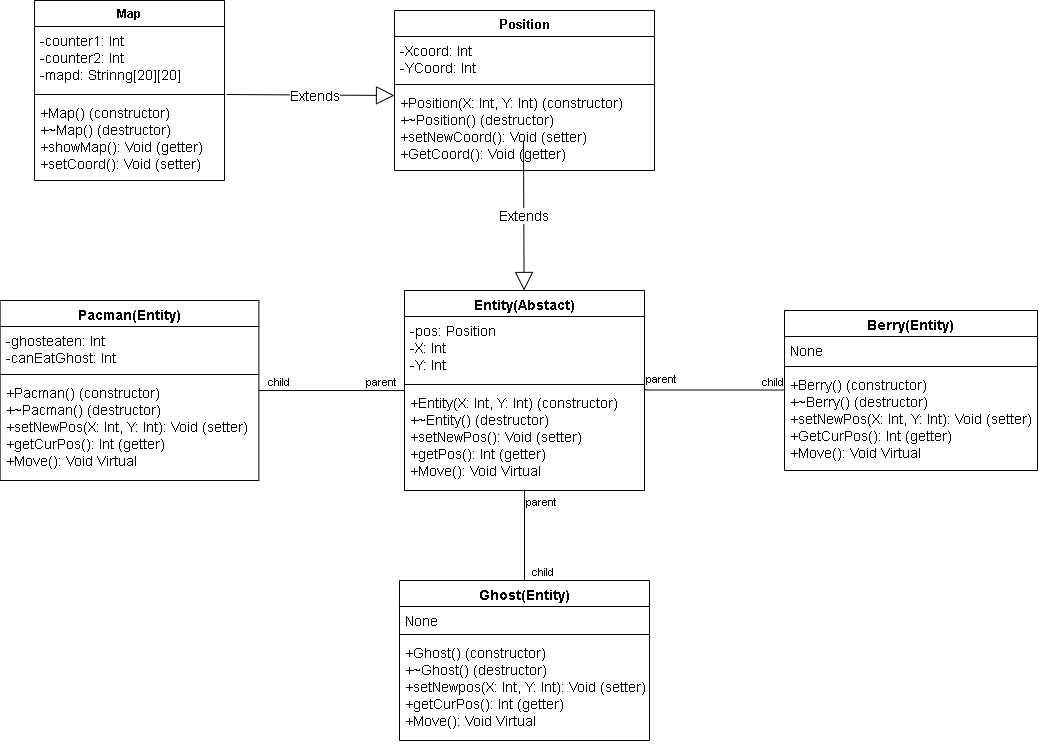

The diagram above was exported from draw.io. Its source (the exported page's mxGraphModel, read from the mxfile embedded in the PNG):
<mxGraphModel dx="1422" dy="822" grid="1" gridSize="10" guides="1" tooltips="1" connect="1" arrows="1" fold="1" page="1" pageScale="1" pageWidth="827" pageHeight="1169" math="0" shadow="0">
  <root>
    <mxCell id="0" />
    <mxCell id="1" parent="0" />
    <mxCell id="cr4WISrd6UdcTYuG-mEp-9" value="Map" style="swimlane;fontStyle=1;align=center;verticalAlign=top;childLayout=stackLayout;horizontal=1;startSize=26;horizontalStack=0;resizeParent=1;resizeParentMax=0;resizeLast=0;collapsible=1;marginBottom=0;" vertex="1" parent="1">
      <mxGeometry x="80.01" y="30" width="190" height="180" as="geometry" />
    </mxCell>
    <mxCell id="cr4WISrd6UdcTYuG-mEp-10" value="-counter1: Int &#10;-counter2: Int&#10;-mapd: Strinng[20][20]" style="text;strokeColor=none;fillColor=none;align=left;verticalAlign=top;spacingLeft=4;spacingRight=4;overflow=hidden;rotatable=0;points=[[0,0.5],[1,0.5]];portConstraint=eastwest;fontSize=14;" vertex="1" parent="cr4WISrd6UdcTYuG-mEp-9">
      <mxGeometry y="26" width="190" height="64" as="geometry" />
    </mxCell>
    <mxCell id="cr4WISrd6UdcTYuG-mEp-11" value="" style="line;strokeWidth=1;fillColor=none;align=left;verticalAlign=middle;spacingTop=-1;spacingLeft=3;spacingRight=3;rotatable=0;labelPosition=right;points=[];portConstraint=eastwest;" vertex="1" parent="cr4WISrd6UdcTYuG-mEp-9">
      <mxGeometry y="90" width="190" height="8" as="geometry" />
    </mxCell>
    <mxCell id="cr4WISrd6UdcTYuG-mEp-12" value="+Map() (constructor)&#10;+~Map() (destructor)&#10;+showMap(): Void (getter)&#10;+setCoord(): Void (setter)" style="text;strokeColor=none;fillColor=none;align=left;verticalAlign=top;spacingLeft=4;spacingRight=4;overflow=hidden;rotatable=0;points=[[0,0.5],[1,0.5]];portConstraint=eastwest;fontSize=14;" vertex="1" parent="cr4WISrd6UdcTYuG-mEp-9">
      <mxGeometry y="98" width="190" height="82" as="geometry" />
    </mxCell>
    <mxCell id="cr4WISrd6UdcTYuG-mEp-14" value="Position" style="swimlane;fontStyle=1;align=center;verticalAlign=top;childLayout=stackLayout;horizontal=1;startSize=26;horizontalStack=0;resizeParent=1;resizeParentMax=0;resizeLast=0;collapsible=1;marginBottom=0;fontSize=13;" vertex="1" parent="1">
      <mxGeometry x="440" y="40" width="260" height="160" as="geometry" />
    </mxCell>
    <mxCell id="cr4WISrd6UdcTYuG-mEp-15" value="-Xcoord: Int&#10;-YCoord: Int" style="text;strokeColor=none;fillColor=none;align=left;verticalAlign=top;spacingLeft=4;spacingRight=4;overflow=hidden;rotatable=0;points=[[0,0.5],[1,0.5]];portConstraint=eastwest;fontSize=14;" vertex="1" parent="cr4WISrd6UdcTYuG-mEp-14">
      <mxGeometry y="26" width="260" height="44" as="geometry" />
    </mxCell>
    <mxCell id="cr4WISrd6UdcTYuG-mEp-16" value="" style="line;strokeWidth=1;fillColor=none;align=left;verticalAlign=middle;spacingTop=-1;spacingLeft=3;spacingRight=3;rotatable=0;labelPosition=right;points=[];portConstraint=eastwest;" vertex="1" parent="cr4WISrd6UdcTYuG-mEp-14">
      <mxGeometry y="70" width="260" height="8" as="geometry" />
    </mxCell>
    <mxCell id="cr4WISrd6UdcTYuG-mEp-17" value="+Position(X: Int, Y: Int) (constructor)&#10;+~Position() (destructor)&#10;+setNewCoord(): Void (setter)&#10;+GetCoord(): Void (getter)" style="text;strokeColor=none;fillColor=none;align=left;verticalAlign=top;spacingLeft=4;spacingRight=4;overflow=hidden;rotatable=0;points=[[0,0.5],[1,0.5]];portConstraint=eastwest;fontSize=14;" vertex="1" parent="cr4WISrd6UdcTYuG-mEp-14">
      <mxGeometry y="78" width="260" height="82" as="geometry" />
    </mxCell>
    <mxCell id="cr4WISrd6UdcTYuG-mEp-18" value="Entity(Abstact)" style="swimlane;fontStyle=1;align=center;verticalAlign=top;childLayout=stackLayout;horizontal=1;startSize=26;horizontalStack=0;resizeParent=1;resizeParentMax=0;resizeLast=0;collapsible=1;marginBottom=0;fontSize=14;" vertex="1" parent="1">
      <mxGeometry x="450" y="320" width="240" height="200" as="geometry" />
    </mxCell>
    <mxCell id="cr4WISrd6UdcTYuG-mEp-19" value="-pos: Position&#10;-X: Int&#10;-Y: Int" style="text;strokeColor=none;fillColor=none;align=left;verticalAlign=top;spacingLeft=4;spacingRight=4;overflow=hidden;rotatable=0;points=[[0,0.5],[1,0.5]];portConstraint=eastwest;fontSize=14;" vertex="1" parent="cr4WISrd6UdcTYuG-mEp-18">
      <mxGeometry y="26" width="240" height="64" as="geometry" />
    </mxCell>
    <mxCell id="cr4WISrd6UdcTYuG-mEp-20" value="" style="line;strokeWidth=1;fillColor=none;align=left;verticalAlign=middle;spacingTop=-1;spacingLeft=3;spacingRight=3;rotatable=0;labelPosition=right;points=[];portConstraint=eastwest;" vertex="1" parent="cr4WISrd6UdcTYuG-mEp-18">
      <mxGeometry y="90" width="240" height="8" as="geometry" />
    </mxCell>
    <mxCell id="cr4WISrd6UdcTYuG-mEp-21" value="+Entity(X: Int, Y: Int) (constructor)&#10;+~Entity() (destructor)&#10;+setNewPos(): Void (setter)&#10;+getPos(): Int (getter)&#10;+Move(): Void Virtual&#10;" style="text;strokeColor=none;fillColor=none;align=left;verticalAlign=top;spacingLeft=4;spacingRight=4;overflow=hidden;rotatable=0;points=[[0,0.5],[1,0.5]];portConstraint=eastwest;fontSize=14;" vertex="1" parent="cr4WISrd6UdcTYuG-mEp-18">
      <mxGeometry y="98" width="240" height="102" as="geometry" />
    </mxCell>
    <mxCell id="cr4WISrd6UdcTYuG-mEp-22" value="Pacman(Entity)" style="swimlane;fontStyle=1;align=center;verticalAlign=top;childLayout=stackLayout;horizontal=1;startSize=26;horizontalStack=0;resizeParent=1;resizeParentMax=0;resizeLast=0;collapsible=1;marginBottom=0;fontSize=14;" vertex="1" parent="1">
      <mxGeometry x="45.629999999999995" y="330" width="258.75" height="180" as="geometry" />
    </mxCell>
    <mxCell id="cr4WISrd6UdcTYuG-mEp-23" value="-ghosteaten: Int&#10;-canEatGhost: Int" style="text;strokeColor=none;fillColor=none;align=left;verticalAlign=top;spacingLeft=4;spacingRight=4;overflow=hidden;rotatable=0;points=[[0,0.5],[1,0.5]];portConstraint=eastwest;fontSize=14;" vertex="1" parent="cr4WISrd6UdcTYuG-mEp-22">
      <mxGeometry y="26" width="258.75" height="44" as="geometry" />
    </mxCell>
    <mxCell id="cr4WISrd6UdcTYuG-mEp-24" value="" style="line;strokeWidth=1;fillColor=none;align=left;verticalAlign=middle;spacingTop=-1;spacingLeft=3;spacingRight=3;rotatable=0;labelPosition=right;points=[];portConstraint=eastwest;" vertex="1" parent="cr4WISrd6UdcTYuG-mEp-22">
      <mxGeometry y="70" width="258.75" height="8" as="geometry" />
    </mxCell>
    <mxCell id="cr4WISrd6UdcTYuG-mEp-25" value="+Pacman() (constructor)&#10;+~Pacman() (destructor)&#10;+setNewPos(X: Int, Y: Int): Void (setter)&#10;+getCurPos(): Int (getter)&#10;+Move(): Void Virtual" style="text;strokeColor=none;fillColor=none;align=left;verticalAlign=top;spacingLeft=4;spacingRight=4;overflow=hidden;rotatable=0;points=[[0,0.5],[1,0.5]];portConstraint=eastwest;fontSize=14;" vertex="1" parent="cr4WISrd6UdcTYuG-mEp-22">
      <mxGeometry y="78" width="258.75" height="102" as="geometry" />
    </mxCell>
    <mxCell id="cr4WISrd6UdcTYuG-mEp-26" value="Ghost(Entity)" style="swimlane;fontStyle=1;align=center;verticalAlign=top;childLayout=stackLayout;horizontal=1;startSize=26;horizontalStack=0;resizeParent=1;resizeParentMax=0;resizeLast=0;collapsible=1;marginBottom=0;fontSize=14;" vertex="1" parent="1">
      <mxGeometry x="445" y="610" width="250" height="160" as="geometry" />
    </mxCell>
    <mxCell id="cr4WISrd6UdcTYuG-mEp-27" value="None" style="text;strokeColor=none;fillColor=none;align=left;verticalAlign=top;spacingLeft=4;spacingRight=4;overflow=hidden;rotatable=0;points=[[0,0.5],[1,0.5]];portConstraint=eastwest;fontSize=14;" vertex="1" parent="cr4WISrd6UdcTYuG-mEp-26">
      <mxGeometry y="26" width="250" height="24" as="geometry" />
    </mxCell>
    <mxCell id="cr4WISrd6UdcTYuG-mEp-28" value="" style="line;strokeWidth=1;fillColor=none;align=left;verticalAlign=middle;spacingTop=-1;spacingLeft=3;spacingRight=3;rotatable=0;labelPosition=right;points=[];portConstraint=eastwest;" vertex="1" parent="cr4WISrd6UdcTYuG-mEp-26">
      <mxGeometry y="50" width="250" height="8" as="geometry" />
    </mxCell>
    <mxCell id="cr4WISrd6UdcTYuG-mEp-29" value="+Ghost() (constructor)&#10;+~Ghost() (destructor)&#10;+setNewpos(X: Int, Y: Int): Void (setter)&#10;+getCurPos(): Int (getter)&#10;+Move(): Void Virtual" style="text;strokeColor=none;fillColor=none;align=left;verticalAlign=top;spacingLeft=4;spacingRight=4;overflow=hidden;rotatable=0;points=[[0,0.5],[1,0.5]];portConstraint=eastwest;fontSize=14;" vertex="1" parent="cr4WISrd6UdcTYuG-mEp-26">
      <mxGeometry y="58" width="250" height="102" as="geometry" />
    </mxCell>
    <mxCell id="cr4WISrd6UdcTYuG-mEp-30" value="Berry(Entity)" style="swimlane;fontStyle=1;align=center;verticalAlign=top;childLayout=stackLayout;horizontal=1;startSize=26;horizontalStack=0;resizeParent=1;resizeParentMax=0;resizeLast=0;collapsible=1;marginBottom=0;fontSize=14;" vertex="1" parent="1">
      <mxGeometry x="830" y="340" width="253" height="160" as="geometry" />
    </mxCell>
    <mxCell id="cr4WISrd6UdcTYuG-mEp-31" value="None&#10;" style="text;strokeColor=none;fillColor=none;align=left;verticalAlign=top;spacingLeft=4;spacingRight=4;overflow=hidden;rotatable=0;points=[[0,0.5],[1,0.5]];portConstraint=eastwest;fontSize=14;" vertex="1" parent="cr4WISrd6UdcTYuG-mEp-30">
      <mxGeometry y="26" width="253" height="26" as="geometry" />
    </mxCell>
    <mxCell id="cr4WISrd6UdcTYuG-mEp-32" value="" style="line;strokeWidth=1;fillColor=none;align=left;verticalAlign=middle;spacingTop=-1;spacingLeft=3;spacingRight=3;rotatable=0;labelPosition=right;points=[];portConstraint=eastwest;" vertex="1" parent="cr4WISrd6UdcTYuG-mEp-30">
      <mxGeometry y="52" width="253" height="8" as="geometry" />
    </mxCell>
    <mxCell id="cr4WISrd6UdcTYuG-mEp-33" value="+Berry() (constructor)&#10;+~Berry() (destructor)&#10;+setNewPos(X: Int, Y: Int): Void (setter)&#10;+GetCurPos(): Int (getter)&#10;+Move(): Void Virtual" style="text;strokeColor=none;fillColor=none;align=left;verticalAlign=top;spacingLeft=4;spacingRight=4;overflow=hidden;rotatable=0;points=[[0,0.5],[1,0.5]];portConstraint=eastwest;fontSize=14;" vertex="1" parent="cr4WISrd6UdcTYuG-mEp-30">
      <mxGeometry y="60" width="253" height="100" as="geometry" />
    </mxCell>
    <mxCell id="cr4WISrd6UdcTYuG-mEp-40" value="" style="endArrow=none;html=1;edgeStyle=orthogonalEdgeStyle;fontSize=14;exitX=1;exitY=-0.01;exitDx=0;exitDy=0;exitPerimeter=0;entryX=0;entryY=0.195;entryDx=0;entryDy=0;entryPerimeter=0;" edge="1" parent="1" source="cr4WISrd6UdcTYuG-mEp-21" target="cr4WISrd6UdcTYuG-mEp-33">
      <mxGeometry relative="1" as="geometry">
        <mxPoint x="730" y="419.5" as="sourcePoint" />
        <mxPoint x="890" y="419.5" as="targetPoint" />
        <Array as="points">
          <mxPoint x="690" y="420" />
        </Array>
      </mxGeometry>
    </mxCell>
    <mxCell id="cr4WISrd6UdcTYuG-mEp-41" value="parent" style="edgeLabel;resizable=0;html=1;align=left;verticalAlign=bottom;" connectable="0" vertex="1" parent="cr4WISrd6UdcTYuG-mEp-40">
      <mxGeometry x="-1" relative="1" as="geometry" />
    </mxCell>
    <mxCell id="cr4WISrd6UdcTYuG-mEp-42" value="child" style="edgeLabel;resizable=0;html=1;align=right;verticalAlign=bottom;" connectable="0" vertex="1" parent="cr4WISrd6UdcTYuG-mEp-40">
      <mxGeometry x="1" relative="1" as="geometry" />
    </mxCell>
    <mxCell id="cr4WISrd6UdcTYuG-mEp-43" value="" style="endArrow=none;html=1;edgeStyle=orthogonalEdgeStyle;fontSize=14;" edge="1" parent="1" target="cr4WISrd6UdcTYuG-mEp-26">
      <mxGeometry relative="1" as="geometry">
        <mxPoint x="570" y="519" as="sourcePoint" />
        <mxPoint x="695" y="580" as="targetPoint" />
      </mxGeometry>
    </mxCell>
    <mxCell id="cr4WISrd6UdcTYuG-mEp-44" value="parent" style="edgeLabel;resizable=0;html=1;align=left;verticalAlign=bottom;" connectable="0" vertex="1" parent="cr4WISrd6UdcTYuG-mEp-43">
      <mxGeometry x="-1" relative="1" as="geometry">
        <mxPoint y="21" as="offset" />
      </mxGeometry>
    </mxCell>
    <mxCell id="cr4WISrd6UdcTYuG-mEp-45" value="child" style="edgeLabel;resizable=0;html=1;align=right;verticalAlign=bottom;" connectable="0" vertex="1" parent="cr4WISrd6UdcTYuG-mEp-43">
      <mxGeometry x="1" relative="1" as="geometry">
        <mxPoint x="30" as="offset" />
      </mxGeometry>
    </mxCell>
    <mxCell id="cr4WISrd6UdcTYuG-mEp-49" value="" style="endArrow=none;html=1;edgeStyle=orthogonalEdgeStyle;fontSize=14;exitX=0;exitY=0.02;exitDx=0;exitDy=0;exitPerimeter=0;entryX=1.001;entryY=0.118;entryDx=0;entryDy=0;entryPerimeter=0;" edge="1" parent="1" source="cr4WISrd6UdcTYuG-mEp-21" target="cr4WISrd6UdcTYuG-mEp-25">
      <mxGeometry relative="1" as="geometry">
        <mxPoint x="208.75" y="510" as="sourcePoint" />
        <mxPoint x="250" y="450" as="targetPoint" />
      </mxGeometry>
    </mxCell>
    <mxCell id="cr4WISrd6UdcTYuG-mEp-50" value="parent" style="edgeLabel;resizable=0;html=1;align=left;verticalAlign=bottom;" connectable="0" vertex="1" parent="cr4WISrd6UdcTYuG-mEp-49">
      <mxGeometry x="-1" relative="1" as="geometry">
        <mxPoint x="-40" as="offset" />
      </mxGeometry>
    </mxCell>
    <mxCell id="cr4WISrd6UdcTYuG-mEp-51" value="child" style="edgeLabel;resizable=0;html=1;align=right;verticalAlign=bottom;" connectable="0" vertex="1" parent="cr4WISrd6UdcTYuG-mEp-49">
      <mxGeometry x="1" relative="1" as="geometry">
        <mxPoint x="31" as="offset" />
      </mxGeometry>
    </mxCell>
    <mxCell id="cr4WISrd6UdcTYuG-mEp-52" value="Extends" style="endArrow=block;endSize=16;endFill=0;html=1;fontSize=14;" edge="1" parent="1" target="cr4WISrd6UdcTYuG-mEp-18">
      <mxGeometry width="160" relative="1" as="geometry">
        <mxPoint x="569" y="170" as="sourcePoint" />
        <mxPoint x="827" y="280" as="targetPoint" />
      </mxGeometry>
    </mxCell>
    <mxCell id="cr4WISrd6UdcTYuG-mEp-53" value="Extends" style="endArrow=block;endSize=16;endFill=0;html=1;fontSize=14;entryX=0;entryY=0.085;entryDx=0;entryDy=0;entryPerimeter=0;exitX=1.01;exitY=0.5;exitDx=0;exitDy=0;exitPerimeter=0;" edge="1" parent="1" source="cr4WISrd6UdcTYuG-mEp-11" target="cr4WISrd6UdcTYuG-mEp-17">
      <mxGeometry x="0.0482" width="160" relative="1" as="geometry">
        <mxPoint x="280" y="125" as="sourcePoint" />
        <mxPoint x="360" y="240" as="targetPoint" />
        <mxPoint as="offset" />
      </mxGeometry>
    </mxCell>
  </root>
</mxGraphModel>